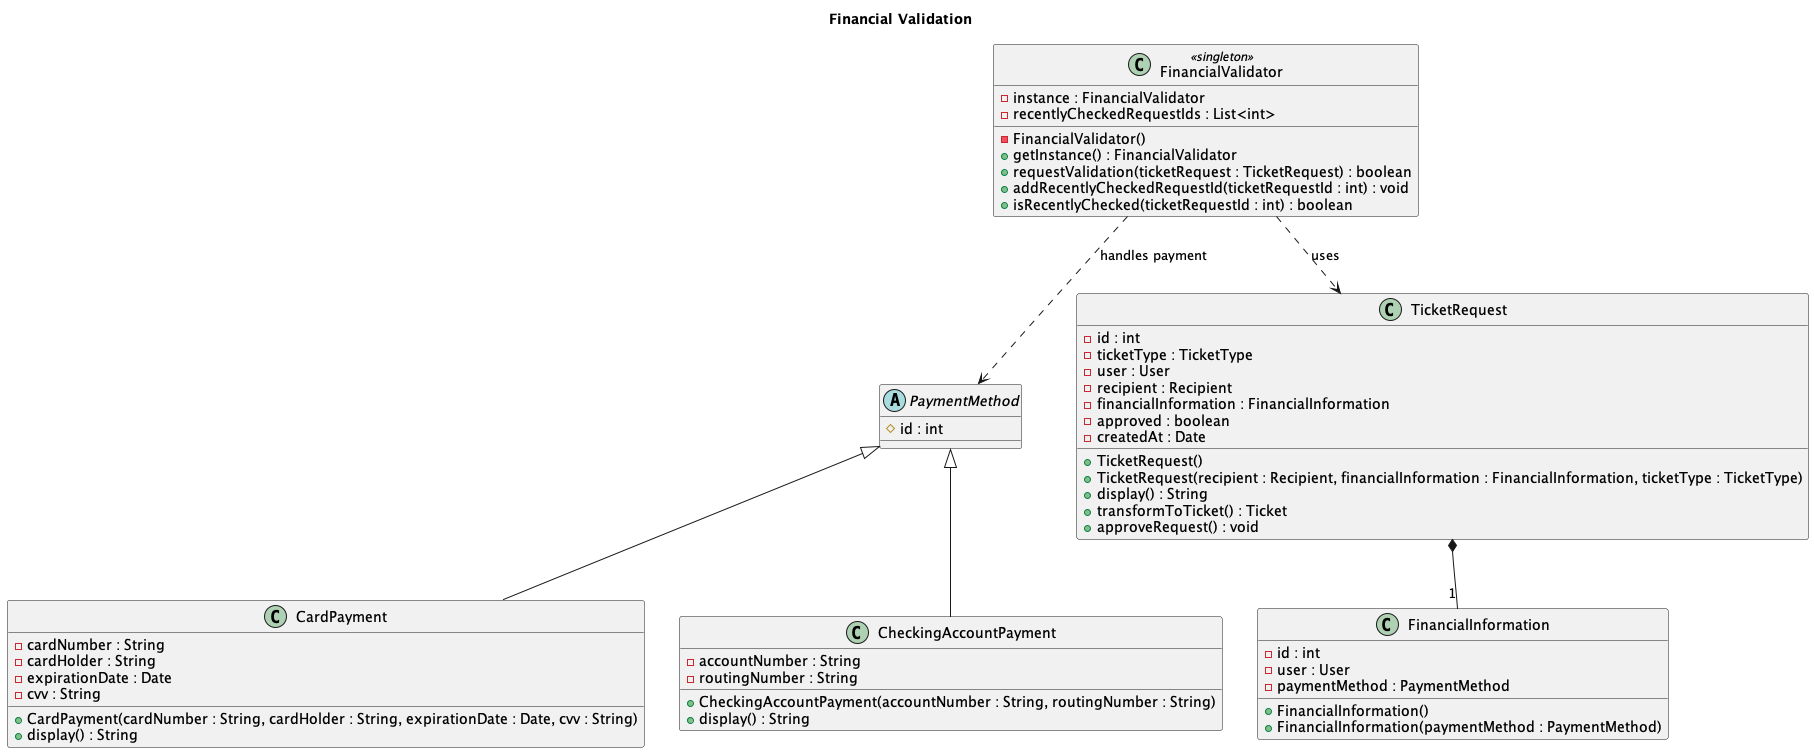

The diagram above was rendered by PlantUML. Its source (embedded in the PNG):
@startuml FinancialValidation
title Financial Validation
!include classes/FinancialInformation.puml
!include classes/FinancialValidator.puml
!include classes/PaymentMethod.puml
!include classes/CardPayment.puml
!include classes/CheckingAccountPayment.puml
!include classes/TicketRequest.puml

' Dependency from FinancialValidator to TicketRequest
FinancialValidator ..> TicketRequest : uses

' Composition from TicketRequest to FinancialInformation
TicketRequest *-- "1" FinancialInformation

' Dependency from FinancialValidator to PaymentMethod (handles payment processing)
FinancialValidator ..> PaymentMethod : handles payment
@enduml